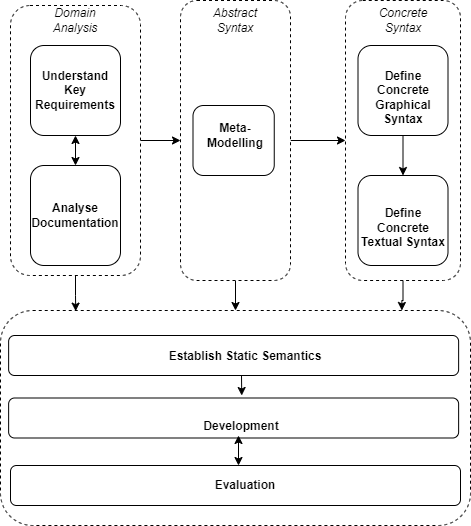

The diagram above was exported from draw.io. Its source (the exported page's mxGraphModel, read from the mxfile embedded in the PNG):
<mxGraphModel dx="1038" dy="489" grid="1" gridSize="10" guides="1" tooltips="1" connect="1" arrows="1" fold="1" page="1" pageScale="1" pageWidth="1100" pageHeight="850" math="0" shadow="0">
  <root>
    <mxCell id="0" />
    <mxCell id="1" parent="0" />
    <mxCell id="WQ2BDOFIjh-itLIPC_m--9" value="" style="rounded=1;whiteSpace=wrap;html=1;dashed=1;" parent="1" vertex="1">
      <mxGeometry x="330" y="425" width="470" height="215" as="geometry" />
    </mxCell>
    <mxCell id="WQ2BDOFIjh-itLIPC_m--5" value="" style="rounded=1;whiteSpace=wrap;html=1;" parent="1" vertex="1">
      <mxGeometry x="338.13" y="512.5" width="450" height="40" as="geometry" />
    </mxCell>
    <mxCell id="WQ2BDOFIjh-itLIPC_m--6" value="&lt;b&gt;Development&lt;/b&gt;" style="text;html=1;strokeColor=none;fillColor=none;align=center;verticalAlign=middle;whiteSpace=wrap;rounded=0;dashed=1;" parent="1" vertex="1">
      <mxGeometry x="526.25" y="520" width="90" height="42.5" as="geometry" />
    </mxCell>
    <mxCell id="czWHM9sGlSay-PeUzc1t-5" style="edgeStyle=orthogonalEdgeStyle;rounded=0;orthogonalLoop=1;jettySize=auto;html=1;entryX=0;entryY=0.5;entryDx=0;entryDy=0;" parent="1" source="WQ2BDOFIjh-itLIPC_m--23" target="TTRnV-usj99Ah5aR6sOa-5" edge="1">
      <mxGeometry relative="1" as="geometry" />
    </mxCell>
    <mxCell id="czWHM9sGlSay-PeUzc1t-10" style="edgeStyle=orthogonalEdgeStyle;rounded=0;orthogonalLoop=1;jettySize=auto;html=1;entryX=0.16;entryY=0.003;entryDx=0;entryDy=0;entryPerimeter=0;" parent="1" source="WQ2BDOFIjh-itLIPC_m--23" target="WQ2BDOFIjh-itLIPC_m--9" edge="1">
      <mxGeometry relative="1" as="geometry" />
    </mxCell>
    <mxCell id="WQ2BDOFIjh-itLIPC_m--23" value="" style="rounded=1;whiteSpace=wrap;html=1;dashed=1;" parent="1" vertex="1">
      <mxGeometry x="340" y="120" width="130" height="270" as="geometry" />
    </mxCell>
    <mxCell id="WQ2BDOFIjh-itLIPC_m--24" value="" style="rounded=1;whiteSpace=wrap;html=1;" parent="1" vertex="1">
      <mxGeometry x="360" y="160" width="90" height="90" as="geometry" />
    </mxCell>
    <mxCell id="WQ2BDOFIjh-itLIPC_m--25" value="&lt;b&gt;Understand Key Requirements&lt;/b&gt;" style="text;html=1;strokeColor=none;fillColor=none;align=center;verticalAlign=middle;whiteSpace=wrap;rounded=0;dashed=1;" parent="1" vertex="1">
      <mxGeometry x="360" y="175" width="90" height="60" as="geometry" />
    </mxCell>
    <mxCell id="TTRnV-usj99Ah5aR6sOa-3" value="" style="rounded=1;whiteSpace=wrap;html=1;" parent="1" vertex="1">
      <mxGeometry x="360" y="280" width="90" height="100" as="geometry" />
    </mxCell>
    <mxCell id="TTRnV-usj99Ah5aR6sOa-4" value="&lt;b&gt;Analyse Documentation&lt;/b&gt;" style="text;html=1;strokeColor=none;fillColor=none;align=center;verticalAlign=middle;whiteSpace=wrap;rounded=0;dashed=1;" parent="1" vertex="1">
      <mxGeometry x="360" y="300" width="90" height="60" as="geometry" />
    </mxCell>
    <mxCell id="czWHM9sGlSay-PeUzc1t-6" style="edgeStyle=orthogonalEdgeStyle;rounded=0;orthogonalLoop=1;jettySize=auto;html=1;entryX=0;entryY=0.5;entryDx=0;entryDy=0;" parent="1" source="TTRnV-usj99Ah5aR6sOa-5" target="TTRnV-usj99Ah5aR6sOa-17" edge="1">
      <mxGeometry relative="1" as="geometry" />
    </mxCell>
    <mxCell id="Rattf1lKAYvM4lY07iak-6" style="edgeStyle=orthogonalEdgeStyle;rounded=0;orthogonalLoop=1;jettySize=auto;html=1;entryX=0.5;entryY=0;entryDx=0;entryDy=0;" edge="1" parent="1" source="TTRnV-usj99Ah5aR6sOa-5" target="WQ2BDOFIjh-itLIPC_m--9">
      <mxGeometry relative="1" as="geometry" />
    </mxCell>
    <mxCell id="TTRnV-usj99Ah5aR6sOa-5" value="" style="rounded=1;whiteSpace=wrap;html=1;dashed=1;" parent="1" vertex="1">
      <mxGeometry x="510" y="115" width="110" height="280" as="geometry" />
    </mxCell>
    <mxCell id="TTRnV-usj99Ah5aR6sOa-14" value="" style="rounded=1;whiteSpace=wrap;html=1;" parent="1" vertex="1">
      <mxGeometry x="340" y="580" width="450" height="40" as="geometry" />
    </mxCell>
    <mxCell id="WQ2BDOFIjh-itLIPC_m--8" value="&lt;b&gt;Evaluation&lt;/b&gt;" style="text;html=1;strokeColor=none;fillColor=none;align=center;verticalAlign=middle;whiteSpace=wrap;rounded=0;dashed=1;" parent="1" vertex="1">
      <mxGeometry x="530" y="575" width="90" height="50" as="geometry" />
    </mxCell>
    <mxCell id="Rattf1lKAYvM4lY07iak-9" style="edgeStyle=orthogonalEdgeStyle;rounded=0;orthogonalLoop=1;jettySize=auto;html=1;entryX=0.854;entryY=0;entryDx=0;entryDy=0;entryPerimeter=0;" edge="1" parent="1" source="TTRnV-usj99Ah5aR6sOa-17" target="WQ2BDOFIjh-itLIPC_m--9">
      <mxGeometry relative="1" as="geometry" />
    </mxCell>
    <mxCell id="TTRnV-usj99Ah5aR6sOa-17" value="" style="rounded=1;whiteSpace=wrap;html=1;dashed=1;" parent="1" vertex="1">
      <mxGeometry x="675" y="115" width="115" height="280" as="geometry" />
    </mxCell>
    <mxCell id="TTRnV-usj99Ah5aR6sOa-18" value="" style="rounded=1;whiteSpace=wrap;html=1;" parent="1" vertex="1">
      <mxGeometry x="522.5" y="220" width="81.25" height="70" as="geometry" />
    </mxCell>
    <mxCell id="TTRnV-usj99Ah5aR6sOa-19" value="&lt;b&gt;Meta-Modelling&lt;/b&gt;" style="text;html=1;strokeColor=none;fillColor=none;align=center;verticalAlign=middle;whiteSpace=wrap;rounded=0;dashed=1;" parent="1" vertex="1">
      <mxGeometry x="526.25" y="220" width="77.5" height="60" as="geometry" />
    </mxCell>
    <mxCell id="TTRnV-usj99Ah5aR6sOa-27" value="&lt;i&gt;Domain Analysis&lt;/i&gt;" style="text;html=1;strokeColor=none;fillColor=none;align=center;verticalAlign=middle;whiteSpace=wrap;rounded=0;" parent="1" vertex="1">
      <mxGeometry x="375" y="120" width="60" height="30" as="geometry" />
    </mxCell>
    <mxCell id="TTRnV-usj99Ah5aR6sOa-28" value="&lt;i&gt;Concrete Syntax&lt;/i&gt;" style="text;html=1;strokeColor=none;fillColor=none;align=center;verticalAlign=middle;whiteSpace=wrap;rounded=0;" parent="1" vertex="1">
      <mxGeometry x="702.5" y="120" width="60" height="30" as="geometry" />
    </mxCell>
    <mxCell id="TTRnV-usj99Ah5aR6sOa-29" value="&lt;i&gt;Abstract Syntax&lt;/i&gt;" style="text;html=1;strokeColor=none;fillColor=none;align=center;verticalAlign=middle;whiteSpace=wrap;rounded=0;" parent="1" vertex="1">
      <mxGeometry x="535" y="120" width="60" height="30" as="geometry" />
    </mxCell>
    <mxCell id="czWHM9sGlSay-PeUzc1t-2" value="" style="endArrow=classic;startArrow=classic;html=1;rounded=0;entryX=0.5;entryY=1;entryDx=0;entryDy=0;" parent="1" source="TTRnV-usj99Ah5aR6sOa-3" target="WQ2BDOFIjh-itLIPC_m--24" edge="1">
      <mxGeometry width="50" height="50" relative="1" as="geometry">
        <mxPoint x="380" y="300" as="sourcePoint" />
        <mxPoint x="430" y="250" as="targetPoint" />
      </mxGeometry>
    </mxCell>
    <mxCell id="czWHM9sGlSay-PeUzc1t-3" value="&lt;br&gt;&lt;font face=&quot;helvetica&quot;&gt;&lt;b&gt;Define Concrete Textual Syntax&lt;/b&gt;&lt;/font&gt;" style="rounded=1;whiteSpace=wrap;html=1;" parent="1" vertex="1">
      <mxGeometry x="687.5" y="290" width="90" height="90" as="geometry" />
    </mxCell>
    <mxCell id="TTRnV-usj99Ah5aR6sOa-12" value="&lt;br&gt;&lt;font face=&quot;helvetica&quot;&gt;&lt;b&gt;Define Concrete Graphical Syntax&lt;/b&gt;&lt;/font&gt;" style="rounded=1;whiteSpace=wrap;html=1;" parent="1" vertex="1">
      <mxGeometry x="687.5" y="160" width="90" height="90" as="geometry" />
    </mxCell>
    <mxCell id="czWHM9sGlSay-PeUzc1t-4" style="edgeStyle=orthogonalEdgeStyle;rounded=0;orthogonalLoop=1;jettySize=auto;html=1;entryX=0.5;entryY=0;entryDx=0;entryDy=0;" parent="1" source="TTRnV-usj99Ah5aR6sOa-12" target="czWHM9sGlSay-PeUzc1t-3" edge="1">
      <mxGeometry relative="1" as="geometry" />
    </mxCell>
    <mxCell id="Rattf1lKAYvM4lY07iak-1" value="" style="rounded=1;whiteSpace=wrap;html=1;" vertex="1" parent="1">
      <mxGeometry x="338.13" y="450" width="450" height="40" as="geometry" />
    </mxCell>
    <mxCell id="Rattf1lKAYvM4lY07iak-2" value="&lt;b&gt;Establish Static Semantics&lt;/b&gt;" style="text;html=1;strokeColor=none;fillColor=none;align=center;verticalAlign=middle;whiteSpace=wrap;rounded=0;dashed=1;" vertex="1" parent="1">
      <mxGeometry x="493.12" y="450" width="163.75" height="41.25" as="geometry" />
    </mxCell>
    <mxCell id="Rattf1lKAYvM4lY07iak-4" value="" style="endArrow=classic;startArrow=classic;html=1;rounded=0;" edge="1" parent="1">
      <mxGeometry width="50" height="50" relative="1" as="geometry">
        <mxPoint x="568" y="580" as="sourcePoint" />
        <mxPoint x="568" y="550" as="targetPoint" />
      </mxGeometry>
    </mxCell>
    <mxCell id="Rattf1lKAYvM4lY07iak-5" value="" style="endArrow=classic;html=1;rounded=0;entryX=0.518;entryY=-0.062;entryDx=0;entryDy=0;entryPerimeter=0;" edge="1" parent="1" target="WQ2BDOFIjh-itLIPC_m--5">
      <mxGeometry width="50" height="50" relative="1" as="geometry">
        <mxPoint x="571" y="490" as="sourcePoint" />
        <mxPoint x="530" y="410" as="targetPoint" />
      </mxGeometry>
    </mxCell>
  </root>
</mxGraphModel>